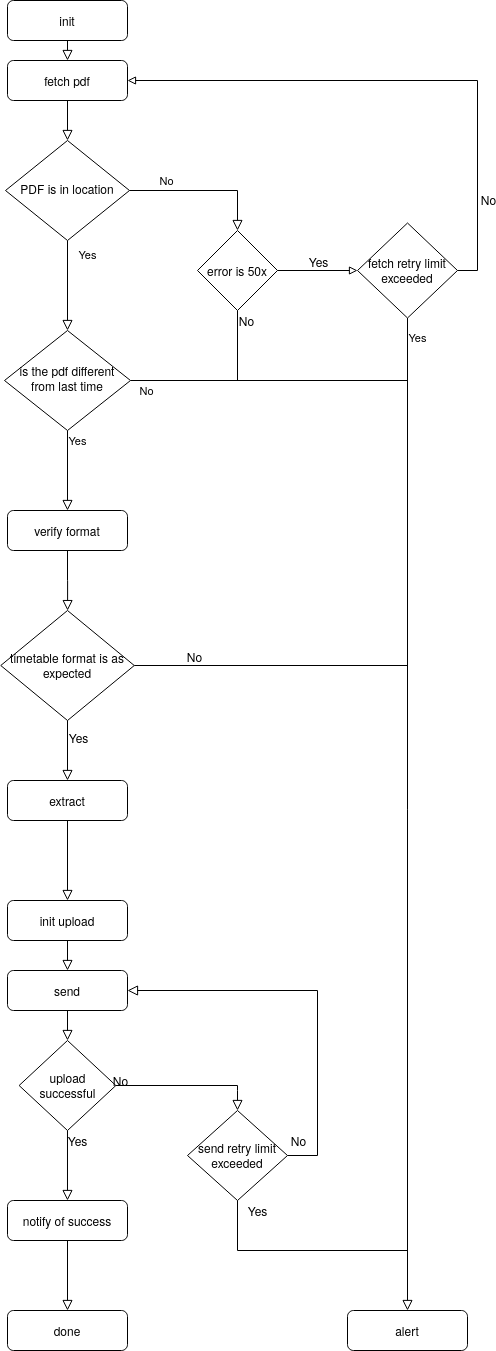

The diagram above was exported from draw.io. Its source (the exported page's mxGraphModel, read from the mxfile embedded in the PNG):
<mxGraphModel dx="1902" dy="1125" grid="1" gridSize="10" guides="1" tooltips="1" connect="1" arrows="1" fold="1" page="1" pageScale="1" pageWidth="827" pageHeight="1169" math="0" shadow="0">
  <root>
    <mxCell id="WIyWlLk6GJQsqaUBKTNV-0" />
    <mxCell id="WIyWlLk6GJQsqaUBKTNV-1" parent="WIyWlLk6GJQsqaUBKTNV-0" />
    <mxCell id="WIyWlLk6GJQsqaUBKTNV-2" value="" style="rounded=0;html=1;jettySize=auto;orthogonalLoop=1;fontSize=11;endArrow=block;endFill=0;endSize=8;strokeWidth=1;shadow=0;labelBackgroundColor=none;edgeStyle=orthogonalEdgeStyle;" parent="WIyWlLk6GJQsqaUBKTNV-1" source="WIyWlLk6GJQsqaUBKTNV-3" target="WIyWlLk6GJQsqaUBKTNV-6" edge="1">
      <mxGeometry relative="1" as="geometry" />
    </mxCell>
    <mxCell id="WIyWlLk6GJQsqaUBKTNV-3" value="fetch pdf" style="rounded=1;whiteSpace=wrap;html=1;fontSize=12;glass=0;strokeWidth=1;shadow=0;" parent="WIyWlLk6GJQsqaUBKTNV-1" vertex="1">
      <mxGeometry x="234" y="80" width="120" height="40" as="geometry" />
    </mxCell>
    <mxCell id="WIyWlLk6GJQsqaUBKTNV-4" value="Yes" style="rounded=0;html=1;jettySize=auto;orthogonalLoop=1;fontSize=11;endArrow=block;endFill=0;endSize=8;strokeWidth=1;shadow=0;labelBackgroundColor=none;edgeStyle=orthogonalEdgeStyle;" parent="WIyWlLk6GJQsqaUBKTNV-1" source="WIyWlLk6GJQsqaUBKTNV-6" target="WIyWlLk6GJQsqaUBKTNV-10" edge="1">
      <mxGeometry x="-0.6842" y="20" relative="1" as="geometry">
        <mxPoint as="offset" />
      </mxGeometry>
    </mxCell>
    <mxCell id="WIyWlLk6GJQsqaUBKTNV-6" value="PDF is in location" style="rhombus;whiteSpace=wrap;html=1;shadow=0;fontFamily=Helvetica;fontSize=12;align=center;strokeWidth=1;spacing=6;spacingTop=-4;" parent="WIyWlLk6GJQsqaUBKTNV-1" vertex="1">
      <mxGeometry x="232" y="160" width="124" height="100" as="geometry" />
    </mxCell>
    <mxCell id="WIyWlLk6GJQsqaUBKTNV-8" value="No" style="rounded=0;html=1;jettySize=auto;orthogonalLoop=1;fontSize=11;endArrow=none;endFill=0;endSize=8;strokeWidth=1;shadow=0;labelBackgroundColor=none;edgeStyle=orthogonalEdgeStyle;" parent="WIyWlLk6GJQsqaUBKTNV-1" source="WIyWlLk6GJQsqaUBKTNV-10" edge="1">
      <mxGeometry x="-0.7143" y="-10" relative="1" as="geometry">
        <mxPoint as="offset" />
        <mxPoint x="470" y="400" as="targetPoint" />
      </mxGeometry>
    </mxCell>
    <mxCell id="WIyWlLk6GJQsqaUBKTNV-9" value="Yes" style="edgeStyle=orthogonalEdgeStyle;rounded=0;html=1;jettySize=auto;orthogonalLoop=1;fontSize=11;endArrow=block;endFill=0;endSize=8;strokeWidth=1;shadow=0;labelBackgroundColor=none;" parent="WIyWlLk6GJQsqaUBKTNV-1" source="WIyWlLk6GJQsqaUBKTNV-10" target="WIyWlLk6GJQsqaUBKTNV-12" edge="1">
      <mxGeometry x="-0.75" y="10" relative="1" as="geometry">
        <mxPoint as="offset" />
      </mxGeometry>
    </mxCell>
    <mxCell id="WIyWlLk6GJQsqaUBKTNV-10" value="is the pdf different from last time" style="rhombus;whiteSpace=wrap;html=1;shadow=0;fontFamily=Helvetica;fontSize=12;align=center;strokeWidth=1;spacing=6;spacingTop=-4;" parent="WIyWlLk6GJQsqaUBKTNV-1" vertex="1">
      <mxGeometry x="231" y="350" width="126" height="100" as="geometry" />
    </mxCell>
    <mxCell id="WIyWlLk6GJQsqaUBKTNV-12" value="verify format" style="rounded=1;whiteSpace=wrap;html=1;fontSize=12;glass=0;strokeWidth=1;shadow=0;" parent="WIyWlLk6GJQsqaUBKTNV-1" vertex="1">
      <mxGeometry x="234" y="530" width="120" height="40" as="geometry" />
    </mxCell>
    <mxCell id="CUXkD9n9Z7QBZAHYwIEd-0" value="error is 50x" style="rhombus;whiteSpace=wrap;html=1;" parent="WIyWlLk6GJQsqaUBKTNV-1" vertex="1">
      <mxGeometry x="424" y="250" width="80" height="80" as="geometry" />
    </mxCell>
    <mxCell id="CUXkD9n9Z7QBZAHYwIEd-2" value="No" style="rounded=0;html=1;jettySize=auto;orthogonalLoop=1;fontSize=11;endArrow=block;endFill=0;endSize=8;strokeWidth=1;shadow=0;labelBackgroundColor=none;edgeStyle=orthogonalEdgeStyle;exitX=1;exitY=0.5;exitDx=0;exitDy=0;entryX=0.5;entryY=0;entryDx=0;entryDy=0;" parent="WIyWlLk6GJQsqaUBKTNV-1" source="WIyWlLk6GJQsqaUBKTNV-6" target="CUXkD9n9Z7QBZAHYwIEd-0" edge="1">
      <mxGeometry x="-0.5" y="10" relative="1" as="geometry">
        <mxPoint as="offset" />
        <mxPoint x="304" y="260" as="sourcePoint" />
        <mxPoint x="304" y="300" as="targetPoint" />
        <Array as="points">
          <mxPoint x="464" y="210" />
        </Array>
      </mxGeometry>
    </mxCell>
    <mxCell id="CUXkD9n9Z7QBZAHYwIEd-3" value="" style="endArrow=block;html=1;endFill=0;exitX=1;exitY=0.5;exitDx=0;exitDy=0;rounded=0;entryX=0;entryY=0.5;entryDx=0;entryDy=0;edgeStyle=orthogonalEdgeStyle;" parent="WIyWlLk6GJQsqaUBKTNV-1" source="CUXkD9n9Z7QBZAHYwIEd-0" target="CUXkD9n9Z7QBZAHYwIEd-7" edge="1" treatAsSingle="0">
      <mxGeometry width="50" height="50" relative="1" as="geometry">
        <mxPoint x="504" y="290" as="sourcePoint" />
        <mxPoint x="574" y="290" as="targetPoint" />
      </mxGeometry>
    </mxCell>
    <mxCell id="CUXkD9n9Z7QBZAHYwIEd-9" value="Yes" style="text;html=1;align=center;verticalAlign=middle;resizable=0;points=[];labelBackgroundColor=#ffffff;" parent="CUXkD9n9Z7QBZAHYwIEd-3" vertex="1" connectable="0">
      <mxGeometry x="0.0014" y="1" relative="1" as="geometry">
        <mxPoint y="-9" as="offset" />
      </mxGeometry>
    </mxCell>
    <mxCell id="CUXkD9n9Z7QBZAHYwIEd-6" value="" style="endArrow=none;html=1;endFill=0;exitX=0.5;exitY=1;exitDx=0;exitDy=0;rounded=0;edgeStyle=orthogonalEdgeStyle;" parent="WIyWlLk6GJQsqaUBKTNV-1" source="CUXkD9n9Z7QBZAHYwIEd-0" edge="1" treatAsSingle="0">
      <mxGeometry width="50" height="50" relative="1" as="geometry">
        <mxPoint x="514" y="300" as="sourcePoint" />
        <mxPoint x="634" y="400" as="targetPoint" />
        <Array as="points">
          <mxPoint x="464" y="400" />
        </Array>
      </mxGeometry>
    </mxCell>
    <mxCell id="CUXkD9n9Z7QBZAHYwIEd-62" value="No" style="text;html=1;align=center;verticalAlign=middle;resizable=0;points=[];labelBackgroundColor=#ffffff;" parent="CUXkD9n9Z7QBZAHYwIEd-6" vertex="1" connectable="0">
      <mxGeometry x="-0.2219" y="-1" relative="1" as="geometry">
        <mxPoint x="-14.789999999999997" y="-61.03" as="offset" />
      </mxGeometry>
    </mxCell>
    <mxCell id="CUXkD9n9Z7QBZAHYwIEd-7" value="fetch retry limit exceeded" style="rhombus;whiteSpace=wrap;html=1;" parent="WIyWlLk6GJQsqaUBKTNV-1" vertex="1">
      <mxGeometry x="584" y="242.5" width="100" height="95" as="geometry" />
    </mxCell>
    <mxCell id="CUXkD9n9Z7QBZAHYwIEd-8" value="" style="endArrow=block;html=1;endFill=0;exitX=1;exitY=0.5;exitDx=0;exitDy=0;rounded=0;edgeStyle=orthogonalEdgeStyle;entryX=1;entryY=0.5;entryDx=0;entryDy=0;" parent="WIyWlLk6GJQsqaUBKTNV-1" source="CUXkD9n9Z7QBZAHYwIEd-7" target="WIyWlLk6GJQsqaUBKTNV-3" edge="1" treatAsSingle="0">
      <mxGeometry width="50" height="50" relative="1" as="geometry">
        <mxPoint x="514" y="300" as="sourcePoint" />
        <mxPoint x="704" y="230" as="targetPoint" />
        <Array as="points">
          <mxPoint x="704" y="290" />
          <mxPoint x="704" y="100" />
        </Array>
      </mxGeometry>
    </mxCell>
    <mxCell id="CUXkD9n9Z7QBZAHYwIEd-10" value="No" style="text;html=1;align=center;verticalAlign=middle;resizable=0;points=[];labelBackgroundColor=#ffffff;" parent="CUXkD9n9Z7QBZAHYwIEd-8" vertex="1" connectable="0">
      <mxGeometry x="-0.7716" y="2" relative="1" as="geometry">
        <mxPoint x="12" y="-27.14" as="offset" />
      </mxGeometry>
    </mxCell>
    <mxCell id="CUXkD9n9Z7QBZAHYwIEd-11" value="init" style="rounded=1;whiteSpace=wrap;html=1;fontSize=12;glass=0;strokeWidth=1;shadow=0;" parent="WIyWlLk6GJQsqaUBKTNV-1" vertex="1">
      <mxGeometry x="234" y="20" width="120" height="40" as="geometry" />
    </mxCell>
    <mxCell id="CUXkD9n9Z7QBZAHYwIEd-12" value="" style="rounded=0;html=1;jettySize=auto;orthogonalLoop=1;fontSize=11;endArrow=block;endFill=0;endSize=8;strokeWidth=1;shadow=0;labelBackgroundColor=none;edgeStyle=orthogonalEdgeStyle;exitX=0.5;exitY=1;exitDx=0;exitDy=0;" parent="WIyWlLk6GJQsqaUBKTNV-1" source="CUXkD9n9Z7QBZAHYwIEd-11" edge="1">
      <mxGeometry relative="1" as="geometry">
        <mxPoint x="304" y="130" as="sourcePoint" />
        <mxPoint x="294" y="80" as="targetPoint" />
      </mxGeometry>
    </mxCell>
    <mxCell id="CUXkD9n9Z7QBZAHYwIEd-13" value="Yes" style="rounded=0;html=1;jettySize=auto;orthogonalLoop=1;fontSize=11;endArrow=block;endFill=0;endSize=8;strokeWidth=1;shadow=0;labelBackgroundColor=none;edgeStyle=orthogonalEdgeStyle;exitX=0.5;exitY=1;exitDx=0;exitDy=0;entryX=0.5;entryY=0;entryDx=0;entryDy=0;" parent="WIyWlLk6GJQsqaUBKTNV-1" source="CUXkD9n9Z7QBZAHYwIEd-7" target="CUXkD9n9Z7QBZAHYwIEd-14" edge="1">
      <mxGeometry x="-0.9623" y="10" relative="1" as="geometry">
        <mxPoint x="304" y="130" as="sourcePoint" />
        <mxPoint x="614" y="370" as="targetPoint" />
        <mxPoint as="offset" />
      </mxGeometry>
    </mxCell>
    <mxCell id="CUXkD9n9Z7QBZAHYwIEd-14" value="alert" style="rounded=1;whiteSpace=wrap;html=1;fontSize=12;glass=0;strokeWidth=1;shadow=0;" parent="WIyWlLk6GJQsqaUBKTNV-1" vertex="1">
      <mxGeometry x="574" y="1330" width="120" height="40" as="geometry" />
    </mxCell>
    <mxCell id="CUXkD9n9Z7QBZAHYwIEd-21" value="" style="edgeStyle=orthogonalEdgeStyle;rounded=0;html=1;jettySize=auto;orthogonalLoop=1;fontSize=11;endArrow=block;endFill=0;endSize=8;strokeWidth=1;shadow=0;labelBackgroundColor=none;exitX=0.5;exitY=1;exitDx=0;exitDy=0;" parent="WIyWlLk6GJQsqaUBKTNV-1" source="WIyWlLk6GJQsqaUBKTNV-12" target="CUXkD9n9Z7QBZAHYwIEd-22" edge="1">
      <mxGeometry x="-0.5011" y="10" relative="1" as="geometry">
        <mxPoint as="offset" />
        <mxPoint x="293.8" y="639.9999999999998" as="sourcePoint" />
        <mxPoint x="293.8" y="719.9999999999998" as="targetPoint" />
      </mxGeometry>
    </mxCell>
    <mxCell id="CUXkD9n9Z7QBZAHYwIEd-22" value="timetable format is as expected" style="rhombus;whiteSpace=wrap;html=1;" parent="WIyWlLk6GJQsqaUBKTNV-1" vertex="1">
      <mxGeometry x="227.25" y="630" width="133.5" height="110" as="geometry" />
    </mxCell>
    <mxCell id="CUXkD9n9Z7QBZAHYwIEd-23" value="" style="edgeStyle=orthogonalEdgeStyle;rounded=0;html=1;jettySize=auto;orthogonalLoop=1;fontSize=11;endArrow=block;endFill=0;endSize=8;strokeWidth=1;shadow=0;labelBackgroundColor=none;exitX=0.5;exitY=1;exitDx=0;exitDy=0;" parent="WIyWlLk6GJQsqaUBKTNV-1" source="CUXkD9n9Z7QBZAHYwIEd-22" target="CUXkD9n9Z7QBZAHYwIEd-26" edge="1" treatAsSingle="0">
      <mxGeometry x="-0.5011" y="10" relative="1" as="geometry">
        <mxPoint as="offset" />
        <mxPoint x="304" y="650" as="sourcePoint" />
        <mxPoint x="294" y="890" as="targetPoint" />
      </mxGeometry>
    </mxCell>
    <mxCell id="CUXkD9n9Z7QBZAHYwIEd-25" value="Yes" style="text;html=1;align=center;verticalAlign=middle;resizable=0;points=[];labelBackgroundColor=#ffffff;" parent="CUXkD9n9Z7QBZAHYwIEd-23" vertex="1" connectable="0">
      <mxGeometry x="-0.2898" y="1" relative="1" as="geometry">
        <mxPoint x="9" y="-4.57" as="offset" />
      </mxGeometry>
    </mxCell>
    <mxCell id="CUXkD9n9Z7QBZAHYwIEd-24" value="" style="edgeStyle=orthogonalEdgeStyle;rounded=0;html=1;jettySize=auto;orthogonalLoop=1;fontSize=11;endArrow=none;endFill=0;endSize=8;strokeWidth=1;shadow=0;labelBackgroundColor=none;exitX=1;exitY=0.5;exitDx=0;exitDy=0;" parent="WIyWlLk6GJQsqaUBKTNV-1" source="CUXkD9n9Z7QBZAHYwIEd-22" edge="1" treatAsSingle="0">
      <mxGeometry x="-0.5011" y="10" relative="1" as="geometry">
        <mxPoint as="offset" />
        <mxPoint x="354" y="770" as="sourcePoint" />
        <mxPoint x="634" y="770" as="targetPoint" />
        <Array as="points" />
      </mxGeometry>
    </mxCell>
    <mxCell id="CUXkD9n9Z7QBZAHYwIEd-29" value="No" style="text;html=1;align=center;verticalAlign=middle;resizable=0;points=[];labelBackgroundColor=#ffffff;" parent="CUXkD9n9Z7QBZAHYwIEd-24" vertex="1" connectable="0">
      <mxGeometry x="-0.431" y="-1" relative="1" as="geometry">
        <mxPoint x="-41.980000000000004" y="-11" as="offset" />
      </mxGeometry>
    </mxCell>
    <mxCell id="CUXkD9n9Z7QBZAHYwIEd-26" value="extract" style="rounded=1;whiteSpace=wrap;html=1;fontSize=12;glass=0;strokeWidth=1;shadow=0;" parent="WIyWlLk6GJQsqaUBKTNV-1" vertex="1">
      <mxGeometry x="234" y="800" width="120" height="40" as="geometry" />
    </mxCell>
    <mxCell id="CUXkD9n9Z7QBZAHYwIEd-27" value="" style="edgeStyle=orthogonalEdgeStyle;rounded=0;html=1;jettySize=auto;orthogonalLoop=1;fontSize=11;endArrow=block;endFill=0;endSize=8;strokeWidth=1;shadow=0;labelBackgroundColor=none;exitX=0.5;exitY=1;exitDx=0;exitDy=0;" parent="WIyWlLk6GJQsqaUBKTNV-1" source="CUXkD9n9Z7QBZAHYwIEd-26" target="CUXkD9n9Z7QBZAHYwIEd-39" edge="1">
      <mxGeometry x="-0.5011" y="10" relative="1" as="geometry">
        <mxPoint as="offset" />
        <mxPoint x="304" y="830" as="sourcePoint" />
        <mxPoint x="294" y="1010" as="targetPoint" />
      </mxGeometry>
    </mxCell>
    <mxCell id="CUXkD9n9Z7QBZAHYwIEd-37" value="upload successful" style="rhombus;whiteSpace=wrap;html=1;" parent="WIyWlLk6GJQsqaUBKTNV-1" vertex="1">
      <mxGeometry x="245.62" y="1060" width="96.75" height="90" as="geometry" />
    </mxCell>
    <mxCell id="CUXkD9n9Z7QBZAHYwIEd-39" value="init upload" style="rounded=1;whiteSpace=wrap;html=1;fontSize=12;glass=0;strokeWidth=1;shadow=0;" parent="WIyWlLk6GJQsqaUBKTNV-1" vertex="1">
      <mxGeometry x="234" y="920" width="120" height="40" as="geometry" />
    </mxCell>
    <mxCell id="CUXkD9n9Z7QBZAHYwIEd-42" value="" style="edgeStyle=orthogonalEdgeStyle;rounded=0;html=1;jettySize=auto;orthogonalLoop=1;fontSize=11;endArrow=block;endFill=0;endSize=8;strokeWidth=1;shadow=0;labelBackgroundColor=none;entryX=0.5;entryY=0;entryDx=0;entryDy=0;" parent="WIyWlLk6GJQsqaUBKTNV-1" source="CUXkD9n9Z7QBZAHYwIEd-55" target="CUXkD9n9Z7QBZAHYwIEd-37" edge="1">
      <mxGeometry x="-0.5011" y="10" relative="1" as="geometry">
        <mxPoint as="offset" />
        <mxPoint x="304" y="940" as="sourcePoint" />
        <mxPoint x="304" y="1020" as="targetPoint" />
      </mxGeometry>
    </mxCell>
    <mxCell id="CUXkD9n9Z7QBZAHYwIEd-43" value="notify of success" style="rounded=1;whiteSpace=wrap;html=1;fontSize=12;glass=0;strokeWidth=1;shadow=0;" parent="WIyWlLk6GJQsqaUBKTNV-1" vertex="1">
      <mxGeometry x="234" y="1220" width="120" height="40" as="geometry" />
    </mxCell>
    <mxCell id="CUXkD9n9Z7QBZAHYwIEd-45" value="" style="edgeStyle=orthogonalEdgeStyle;rounded=0;html=1;jettySize=auto;orthogonalLoop=1;fontSize=11;endArrow=block;endFill=0;endSize=8;strokeWidth=1;shadow=0;labelBackgroundColor=none;exitX=0.5;exitY=1;exitDx=0;exitDy=0;" parent="WIyWlLk6GJQsqaUBKTNV-1" source="CUXkD9n9Z7QBZAHYwIEd-37" target="CUXkD9n9Z7QBZAHYwIEd-43" edge="1" treatAsSingle="0">
      <mxGeometry x="-0.5011" y="10" relative="1" as="geometry">
        <mxPoint as="offset" />
        <mxPoint x="304" y="1060" as="sourcePoint" />
        <mxPoint x="294" y="1400" as="targetPoint" />
        <Array as="points" />
      </mxGeometry>
    </mxCell>
    <mxCell id="CUXkD9n9Z7QBZAHYwIEd-46" value="Yes" style="text;html=1;align=center;verticalAlign=middle;resizable=0;points=[];labelBackgroundColor=#ffffff;" parent="CUXkD9n9Z7QBZAHYwIEd-45" vertex="1" connectable="0">
      <mxGeometry y="-9" relative="1" as="geometry">
        <mxPoint x="19" y="-25.71" as="offset" />
      </mxGeometry>
    </mxCell>
    <mxCell id="CUXkD9n9Z7QBZAHYwIEd-49" value="send retry limit exceeded" style="rhombus;whiteSpace=wrap;html=1;" parent="WIyWlLk6GJQsqaUBKTNV-1" vertex="1">
      <mxGeometry x="414" y="1130" width="100" height="90" as="geometry" />
    </mxCell>
    <mxCell id="CUXkD9n9Z7QBZAHYwIEd-50" value="" style="edgeStyle=orthogonalEdgeStyle;rounded=0;html=1;jettySize=auto;orthogonalLoop=1;fontSize=11;endArrow=block;endFill=0;endSize=8;strokeWidth=1;shadow=0;labelBackgroundColor=none;exitX=1;exitY=0.5;exitDx=0;exitDy=0;entryX=0.5;entryY=0;entryDx=0;entryDy=0;" parent="WIyWlLk6GJQsqaUBKTNV-1" source="CUXkD9n9Z7QBZAHYwIEd-37" target="CUXkD9n9Z7QBZAHYwIEd-49" edge="1">
      <mxGeometry x="-0.5011" y="10" relative="1" as="geometry">
        <mxPoint as="offset" />
        <mxPoint x="331.5" y="1150" as="sourcePoint" />
        <mxPoint x="452.96000000000004" y="1182.24" as="targetPoint" />
        <Array as="points">
          <mxPoint x="464" y="1110" />
          <mxPoint x="464" y="1120" />
        </Array>
      </mxGeometry>
    </mxCell>
    <mxCell id="CUXkD9n9Z7QBZAHYwIEd-51" value="" style="edgeStyle=orthogonalEdgeStyle;rounded=0;html=1;jettySize=auto;orthogonalLoop=1;fontSize=11;endArrow=none;endFill=0;endSize=8;strokeWidth=1;shadow=0;labelBackgroundColor=none;exitX=0.5;exitY=1;exitDx=0;exitDy=0;" parent="WIyWlLk6GJQsqaUBKTNV-1" source="CUXkD9n9Z7QBZAHYwIEd-49" edge="1">
      <mxGeometry x="-0.5011" y="10" relative="1" as="geometry">
        <mxPoint as="offset" />
        <mxPoint x="464" y="1270" as="sourcePoint" />
        <mxPoint x="634" y="1270" as="targetPoint" />
        <Array as="points">
          <mxPoint x="464" y="1270" />
          <mxPoint x="634" y="1270" />
        </Array>
      </mxGeometry>
    </mxCell>
    <mxCell id="CUXkD9n9Z7QBZAHYwIEd-52" value="Yes" style="text;html=1;align=center;verticalAlign=middle;resizable=0;points=[];autosize=1;" parent="WIyWlLk6GJQsqaUBKTNV-1" vertex="1">
      <mxGeometry x="464" y="1220" width="40" height="20" as="geometry" />
    </mxCell>
    <mxCell id="CUXkD9n9Z7QBZAHYwIEd-53" value="" style="edgeStyle=orthogonalEdgeStyle;rounded=0;html=1;jettySize=auto;orthogonalLoop=1;fontSize=11;endArrow=block;endFill=0;endSize=8;strokeWidth=1;shadow=0;labelBackgroundColor=none;exitX=1;exitY=0.5;exitDx=0;exitDy=0;" parent="WIyWlLk6GJQsqaUBKTNV-1" source="CUXkD9n9Z7QBZAHYwIEd-49" edge="1" treatAsSingle="0">
      <mxGeometry x="-0.5011" y="10" relative="1" as="geometry">
        <mxPoint as="offset" />
        <mxPoint x="544" y="1200" as="sourcePoint" />
        <mxPoint x="354" y="1010" as="targetPoint" />
        <Array as="points">
          <mxPoint x="544" y="1175" />
          <mxPoint x="544" y="1010" />
        </Array>
      </mxGeometry>
    </mxCell>
    <mxCell id="CUXkD9n9Z7QBZAHYwIEd-54" value="&lt;div&gt;No&lt;/div&gt;" style="text;html=1;align=center;verticalAlign=middle;resizable=0;points=[];labelBackgroundColor=#ffffff;" parent="CUXkD9n9Z7QBZAHYwIEd-53" vertex="1" connectable="0">
      <mxGeometry y="-9" relative="1" as="geometry">
        <mxPoint x="-29" y="147.41" as="offset" />
      </mxGeometry>
    </mxCell>
    <mxCell id="CUXkD9n9Z7QBZAHYwIEd-55" value="send" style="rounded=1;whiteSpace=wrap;html=1;fontSize=12;glass=0;strokeWidth=1;shadow=0;" parent="WIyWlLk6GJQsqaUBKTNV-1" vertex="1">
      <mxGeometry x="234" y="990" width="120" height="40" as="geometry" />
    </mxCell>
    <mxCell id="CUXkD9n9Z7QBZAHYwIEd-56" value="" style="edgeStyle=orthogonalEdgeStyle;rounded=0;html=1;jettySize=auto;orthogonalLoop=1;fontSize=11;endArrow=block;endFill=0;endSize=8;strokeWidth=1;shadow=0;labelBackgroundColor=none;exitX=0.5;exitY=1;exitDx=0;exitDy=0;" parent="WIyWlLk6GJQsqaUBKTNV-1" source="CUXkD9n9Z7QBZAHYwIEd-39" target="CUXkD9n9Z7QBZAHYwIEd-55" edge="1">
      <mxGeometry x="-0.5011" y="10" relative="1" as="geometry">
        <mxPoint as="offset" />
        <mxPoint x="304" y="940" as="sourcePoint" />
        <mxPoint x="304" y="980" as="targetPoint" />
      </mxGeometry>
    </mxCell>
    <mxCell id="CUXkD9n9Z7QBZAHYwIEd-58" value="done" style="rounded=1;whiteSpace=wrap;html=1;fontSize=12;glass=0;strokeWidth=1;shadow=0;" parent="WIyWlLk6GJQsqaUBKTNV-1" vertex="1">
      <mxGeometry x="234" y="1330" width="120" height="40" as="geometry" />
    </mxCell>
    <mxCell id="CUXkD9n9Z7QBZAHYwIEd-59" value="" style="edgeStyle=orthogonalEdgeStyle;rounded=0;html=1;jettySize=auto;orthogonalLoop=1;fontSize=11;endArrow=block;endFill=0;endSize=8;strokeWidth=1;shadow=0;labelBackgroundColor=none;exitX=0.5;exitY=1;exitDx=0;exitDy=0;" parent="WIyWlLk6GJQsqaUBKTNV-1" source="CUXkD9n9Z7QBZAHYwIEd-43" target="CUXkD9n9Z7QBZAHYwIEd-58" edge="1">
      <mxGeometry x="-0.5011" y="10" relative="1" as="geometry">
        <mxPoint as="offset" />
        <mxPoint x="304" y="1200" as="sourcePoint" />
        <mxPoint x="304" y="1410" as="targetPoint" />
        <Array as="points" />
      </mxGeometry>
    </mxCell>
    <mxCell id="CUXkD9n9Z7QBZAHYwIEd-61" value="No" style="text;html=1;align=center;verticalAlign=middle;resizable=0;points=[];autosize=1;" parent="WIyWlLk6GJQsqaUBKTNV-1" vertex="1">
      <mxGeometry x="331.5" y="1090" width="30" height="20" as="geometry" />
    </mxCell>
  </root>
</mxGraphModel>